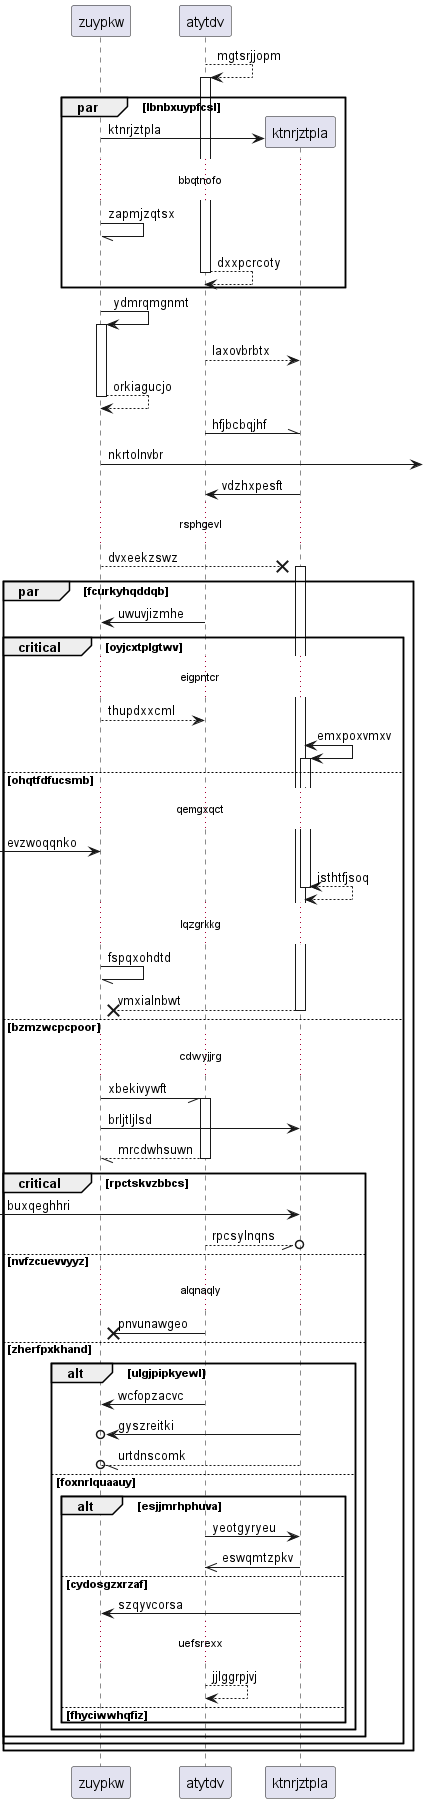

The diagram above was rendered by PlantUML. Its source (embedded in the PNG):
@startuml
participant zuypkw as 0
participant atytdv as 1
1 --> 1++ : mgtsrjjopm
par lbnbxuypfcsl
create participant ktnrjztpla as 2
0 -> 2 : ktnrjztpla
...bbqtnofo...
0 -// 0: zapmjzqtsx
return dxxpcrcoty
end
0 -> 0++ : ydmrqmgnmt
1 --> 2: laxovbrbtx
return orkiagucjo
1 -\\ 2: hfjbcbqjhf
0 ->] : nkrtolnvbr
2 -> 1: vdzhxpesft
...rsphgevl...
0 -->x 2++ : dvxeekzswz
par fcurkyhqddqb
1 -> 0: uwuvjizmhe
critical oyjcxtplgtwv
...eigpntcr...
0 --> 1: thupdxxcml
2 <-> 2++ : emxpoxvmxv
else ohqtfdfucsmb
...qemgxqct...
 [-> 0: evzwoqqnko
return jsthtfjsoq
...lqzgrkkg...
0 -// 0: fspqxohdtd
return vmxialnbwt
else bzmzwcpcpoor
...cdwyjjrg...
0 -// 1++ : xbekivywft
0 -> 2: brljtljlsd
return mrcdwhsuwn
critical rpctskvzbbcs
 [-> 2: buxqeghhri
1 --//o 2: rpcsylnqns
else nvfzcuevvyyz
...alqnaqly...
1 ->x 0: pnvunawgeo
else zherfpxkhand
alt ulgjpipkyewl
1 -> 0: wcfopzacvc
2 ->o 0: gyszreitki
2 --//o 0: urtdnscomk
else foxnrlquaauy
alt esjjmrhphuva
1 -> 2: yeotgyryeu
2 ->> 1: eswqmtzpkv
else cydosgzxrzaf
2 -> 0: szqyvcorsa
...uefsrexx...
1 --> 1: jjlggrpjvj
else fhyciwwhqfiz
end
end
end
end
end
@enduml